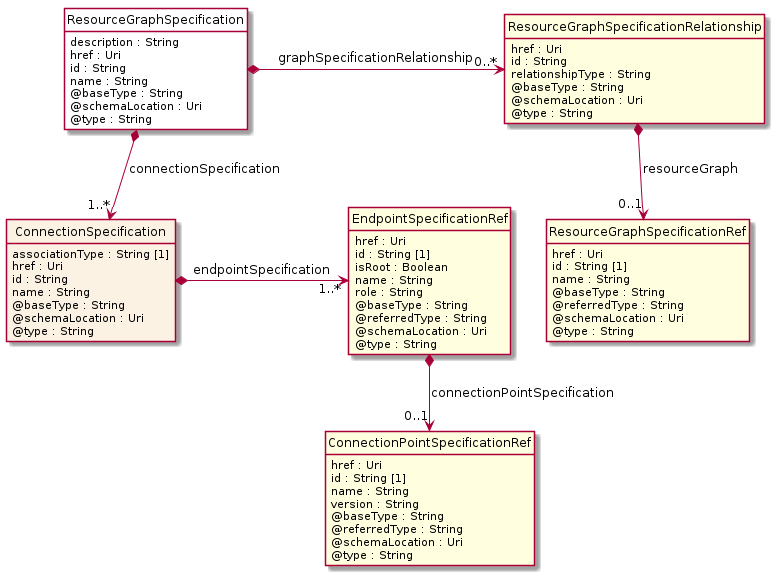

The diagram above was rendered by PlantUML. Its source (embedded in the PNG):
@startuml
hide circle
hide methods
hide stereotype
show <<Enumeration>> stereotype
skinparam class {
   BackgroundColor<<Enumeration>> #E6F5F7
   BackgroundColor<<Ref>> #FFFFE0
   BackgroundColor<<Pivot>> #FFFFFFF
   BackgroundColor<<SimpleType>> #E2F0DA
   BackgroundColor #FCF2E3
}

class ResourceGraphSpecification <<Pivot>> {
    description : String
    href : Uri
    id : String
    name : String
    @baseType : String
    @schemaLocation : Uri
    @type : String
}

class ConnectionSpecification  {
    associationType : String [1]
    href : Uri
    id : String
    name : String
    @baseType : String
    @schemaLocation : Uri
    @type : String
}

class EndpointSpecificationRef  <<Ref>> {
    href : Uri
    id : String [1]
    isRoot : Boolean
    name : String
    role : String
    @baseType : String
    @referredType : String
    @schemaLocation : Uri
    @type : String
}

class ConnectionPointSpecificationRef  <<Ref>> {
    href : Uri
    id : String [1]
    name : String
    version : String
    @baseType : String
    @referredType : String
    @schemaLocation : Uri
    @type : String
}

class ResourceGraphSpecificationRelationship  <<Ref>> {
    href : Uri
    id : String
    relationshipType : String
    @baseType : String
    @schemaLocation : Uri
    @type : String
}

class ResourceGraphSpecificationRef  <<Ref>> {
    href : Uri
    id : String [1]
    name : String
    @baseType : String
    @referredType : String
    @schemaLocation : Uri
    @type : String
}

ResourceGraphSpecification *-right-> "0..*" ResourceGraphSpecificationRelationship : graphSpecificationRelationship

ResourceGraphSpecification *-->  "1..*" ConnectionSpecification : connectionSpecification

ConnectionSpecification *-right-> "1..*" EndpointSpecificationRef : endpointSpecification

EndpointSpecificationRef *-->  "0..1" ConnectionPointSpecificationRef : connectionPointSpecification

ResourceGraphSpecificationRelationship *-->  "0..1" ResourceGraphSpecificationRef : resourceGraph

@enduml